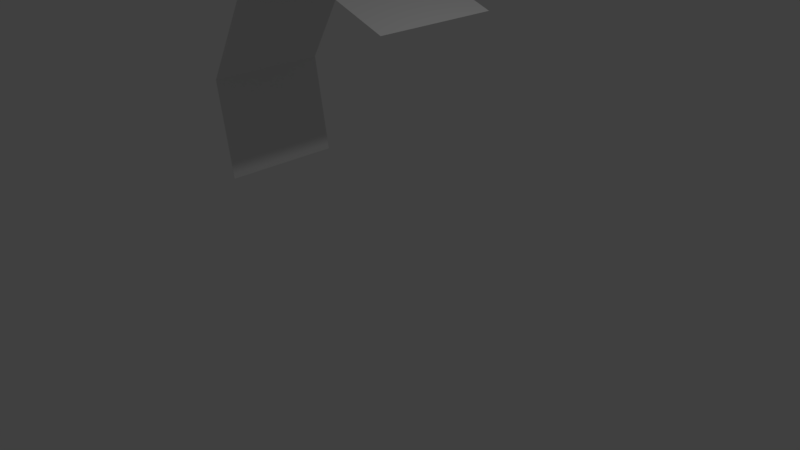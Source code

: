 # Source: TunnelLowPolyDoorPlace.blend  (saved by Blender 2.78.0; exported with 4.5.12 LTS)
import bpy
from mathutils import Matrix  # noqa: F401  (used for matrix-valued properties, if any)

bpy.ops.wm.read_factory_settings(use_empty=True)
scene = bpy.context.scene
scene.name = 'Scene'

# ---- collections
col_collection_1 = bpy.data.collections.new('Collection 1'); scene.collection.children.link(col_collection_1)

# ---- world
world_world = bpy.data.worlds.new('World'); scene.world = world_world
world_world.color = (0.05088, 0.05088, 0.05088)
world_world.use_sun_shadow = False
world_world.sun_shadow_jitter_overblur = 0.0
world_world.cycles.sampling_method = 'MANUAL'

# ---- cameras
cam_camera = bpy.data.cameras.new('Camera')
cam_camera.clip_end = 100.0
cam_camera.lens = 35.0
cam_camera.sensor_width = 32.0
cam_camera.sensor_height = 18.0
cam_camera.ortho_scale = 7.314
cam_camera.dof.focus_distance = 0.0
cam_camera.dof.aperture_fstop = 128.0

# ---- lights
light_lamp = bpy.data.lights.new('Lamp', 'POINT')
light_lamp.transmission_factor = 0.0
light_lamp.cutoff_distance = 30.0
light_lamp.energy = 100.0
light_lamp.shadow_buffer_clip_start = 1.001
light_lamp.shadow_soft_size = 0.1
light_lamp.shadow_maximum_resolution = 0.006
light_lamp.use_absolute_resolution = True

# ---- meshes
me_cylinder_002 = bpy.data.meshes.new('Cylinder.002')
me_cylinder_002.from_pydata([(1.039e-08, 1.893, -2.221), (1.039e-08, 1.893, 2.221), (1.427, 1.373, -2.221), (1.427, 1.373, 2.221), (-1.923, -1.438, -2.221), (-1.923, -1.438, 2.221), (-2.187, 0.05788, -2.221), (-2.187, 0.05788, 2.221), (-1.427, 1.373, -2.221), (-1.427, 1.373, 2.221), (1.427, 1.373, 2.221), (1.427, 1.373, 2.221)], [(3, 10), (10, 11)], [(0, 2, 3, 1), (4, 6, 7, 5), (6, 8, 9, 7), (8, 0, 1, 9)])
me_cylinder_002.use_remesh_preserve_volume = False
me_cylinder_002.use_remesh_preserve_attributes = False
me_cylinder_002.use_mirror_vertex_groups = False
me_cylinder_002.update()

# ---- objects
ob_cylinder = bpy.data.objects.new('Cylinder', me_cylinder_002)
ob_lamp = bpy.data.objects.new('Lamp', light_lamp)
ob_camera = bpy.data.objects.new('Camera', cam_camera)

# ---- transforms, parenting, visibility, modifiers, constraints
ob_cylinder.location = (-1.23, 0.9786, 1.476)
ob_cylinder.rotation_euler = (1.571, -0.0, 0.0)
ob_cylinder.scale = (1.0, 1.0, -0.4148)
ob_cylinder.lineart.crease_threshold = 0.0
ob_lamp.location = (4.076, 1.005, 5.904)
ob_lamp.rotation_euler = (0.6503, 0.05522, 1.866)
ob_lamp.lock_rotations_4d = False
ob_lamp.empty_display_type = 'ARROWS'
ob_lamp.color = (0.0, 0.0, 0.0, 0.0)
ob_lamp.lineart.crease_threshold = 0.0
ob_camera.location = (7.481, -6.508, 5.344)
ob_camera.rotation_euler = (1.109, 0.0, 0.8149)
ob_camera.lock_rotations_4d = False
ob_camera.empty_display_type = 'ARROWS'
ob_camera.color = (0.0, 0.0, 0.0, 0.0)
ob_camera.display_type = 'WIRE'
ob_camera.lineart.crease_threshold = 0.0

# ---- collection membership
col_collection_1.objects.link(ob_cylinder)
col_collection_1.objects.link(ob_lamp)
col_collection_1.objects.link(ob_camera)

# ---- scene / render settings (as saved in the file)
scene.camera = ob_camera
scene.frame_start = 1; scene.frame_end = 250; scene.frame_set(1)
scene.render.engine = 'BLENDER_EEVEE_NEXT'
scene.render.resolution_percentage = 50
scene.render.dither_intensity = 0.0
scene.cycles.use_denoising = False
scene.cycles.samples = 128
scene.cycles.sampling_pattern = 'TABULATED_SOBOL'
scene.cycles.light_sampling_threshold = 0.0
scene.cycles.use_adaptive_sampling = False
scene.cycles.use_light_tree = False
scene.cycles.blur_glossy = 0.0
scene.cycles.sample_clamp_indirect = 0.0
scene.view_settings.view_transform = 'Standard'
bpy.context.view_layer.update()
